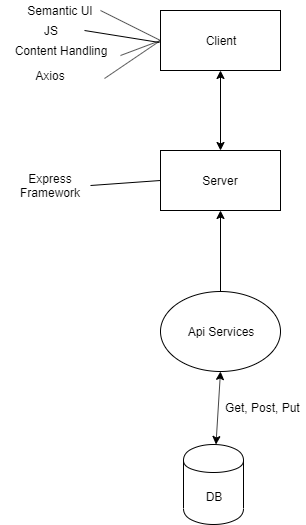

The diagram above was exported from draw.io. Its source (the exported page's mxGraphModel, read from the mxfile embedded in the PNG):
<mxGraphModel dx="1422" dy="713" grid="0" gridSize="10" guides="1" tooltips="1" connect="1" arrows="1" fold="1" page="1" pageScale="1" pageWidth="827" pageHeight="1169" math="0" shadow="0">
  <root>
    <mxCell id="0" />
    <mxCell id="1" parent="0" />
    <mxCell id="FLm67qb_kJvVunppt067-1" value="Client" style="rounded=0;whiteSpace=wrap;html=1;" vertex="1" parent="1">
      <mxGeometry x="300" y="110" width="120" height="60" as="geometry" />
    </mxCell>
    <mxCell id="FLm67qb_kJvVunppt067-2" value="Semantic UI" style="text;html=1;strokeColor=none;fillColor=none;align=center;verticalAlign=middle;whiteSpace=wrap;rounded=0;" vertex="1" parent="1">
      <mxGeometry x="160" y="100" width="80" height="20" as="geometry" />
    </mxCell>
    <mxCell id="FLm67qb_kJvVunppt067-3" value="JS" style="text;html=1;strokeColor=none;fillColor=none;align=center;verticalAlign=middle;whiteSpace=wrap;rounded=0;" vertex="1" parent="1">
      <mxGeometry x="150" y="120" width="80" height="20" as="geometry" />
    </mxCell>
    <mxCell id="FLm67qb_kJvVunppt067-4" value="Content Handling" style="text;html=1;strokeColor=none;fillColor=none;align=center;verticalAlign=middle;whiteSpace=wrap;rounded=0;" vertex="1" parent="1">
      <mxGeometry x="140" y="140" width="120" height="20" as="geometry" />
    </mxCell>
    <mxCell id="FLm67qb_kJvVunppt067-5" value="Axios" style="text;html=1;strokeColor=none;fillColor=none;align=center;verticalAlign=middle;whiteSpace=wrap;rounded=0;" vertex="1" parent="1">
      <mxGeometry x="150" y="165" width="80" height="20" as="geometry" />
    </mxCell>
    <mxCell id="FLm67qb_kJvVunppt067-10" value="Server" style="rounded=0;whiteSpace=wrap;html=1;" vertex="1" parent="1">
      <mxGeometry x="300" y="250" width="120" height="60" as="geometry" />
    </mxCell>
    <mxCell id="FLm67qb_kJvVunppt067-11" value="Express Framework" style="text;html=1;strokeColor=none;fillColor=none;align=center;verticalAlign=middle;whiteSpace=wrap;rounded=0;" vertex="1" parent="1">
      <mxGeometry x="150" y="270" width="80" height="30" as="geometry" />
    </mxCell>
    <mxCell id="FLm67qb_kJvVunppt067-22" style="edgeStyle=orthogonalEdgeStyle;rounded=0;orthogonalLoop=1;jettySize=auto;html=1;" edge="1" parent="1" source="FLm67qb_kJvVunppt067-12" target="FLm67qb_kJvVunppt067-10">
      <mxGeometry relative="1" as="geometry" />
    </mxCell>
    <mxCell id="FLm67qb_kJvVunppt067-12" value="Api Services" style="ellipse;whiteSpace=wrap;html=1;" vertex="1" parent="1">
      <mxGeometry x="300" y="391" width="120" height="80" as="geometry" />
    </mxCell>
    <mxCell id="FLm67qb_kJvVunppt067-13" value="DB" style="shape=cylinder;whiteSpace=wrap;html=1;boundedLbl=1;backgroundOutline=1;" vertex="1" parent="1">
      <mxGeometry x="323" y="544" width="60" height="80" as="geometry" />
    </mxCell>
    <mxCell id="FLm67qb_kJvVunppt067-14" value="" style="endArrow=none;html=1;entryX=0;entryY=0.5;entryDx=0;entryDy=0;exitX=1;exitY=0.5;exitDx=0;exitDy=0;" edge="1" parent="1" source="FLm67qb_kJvVunppt067-2" target="FLm67qb_kJvVunppt067-1">
      <mxGeometry width="50" height="50" relative="1" as="geometry">
        <mxPoint x="140" y="695" as="sourcePoint" />
        <mxPoint x="190" y="645" as="targetPoint" />
      </mxGeometry>
    </mxCell>
    <mxCell id="FLm67qb_kJvVunppt067-15" value="" style="endArrow=none;html=1;" edge="1" parent="1">
      <mxGeometry width="50" height="50" relative="1" as="geometry">
        <mxPoint x="224" y="130" as="sourcePoint" />
        <mxPoint x="299" y="142" as="targetPoint" />
      </mxGeometry>
    </mxCell>
    <mxCell id="FLm67qb_kJvVunppt067-17" value="" style="endArrow=none;html=1;exitX=1;exitY=0.75;exitDx=0;exitDy=0;entryX=0;entryY=0.5;entryDx=0;entryDy=0;" edge="1" parent="1" source="FLm67qb_kJvVunppt067-4" target="FLm67qb_kJvVunppt067-1">
      <mxGeometry width="50" height="50" relative="1" as="geometry">
        <mxPoint x="234" y="140" as="sourcePoint" />
        <mxPoint x="309" y="152" as="targetPoint" />
      </mxGeometry>
    </mxCell>
    <mxCell id="FLm67qb_kJvVunppt067-18" value="" style="endArrow=none;html=1;entryX=0;entryY=0.5;entryDx=0;entryDy=0;" edge="1" parent="1" target="FLm67qb_kJvVunppt067-1">
      <mxGeometry width="50" height="50" relative="1" as="geometry">
        <mxPoint x="244" y="178" as="sourcePoint" />
        <mxPoint x="319" y="162" as="targetPoint" />
      </mxGeometry>
    </mxCell>
    <mxCell id="FLm67qb_kJvVunppt067-19" value="" style="endArrow=none;html=1;exitX=1;exitY=0.5;exitDx=0;exitDy=0;entryX=0;entryY=0.5;entryDx=0;entryDy=0;" edge="1" parent="1" source="FLm67qb_kJvVunppt067-11" target="FLm67qb_kJvVunppt067-10">
      <mxGeometry width="50" height="50" relative="1" as="geometry">
        <mxPoint x="254" y="160" as="sourcePoint" />
        <mxPoint x="329" y="172" as="targetPoint" />
      </mxGeometry>
    </mxCell>
    <mxCell id="FLm67qb_kJvVunppt067-20" value="" style="endArrow=classic;startArrow=classic;html=1;entryX=0.5;entryY=1;entryDx=0;entryDy=0;" edge="1" parent="1" source="FLm67qb_kJvVunppt067-13" target="FLm67qb_kJvVunppt067-12">
      <mxGeometry width="50" height="50" relative="1" as="geometry">
        <mxPoint x="140" y="695" as="sourcePoint" />
        <mxPoint x="190" y="645" as="targetPoint" />
      </mxGeometry>
    </mxCell>
    <mxCell id="FLm67qb_kJvVunppt067-21" value="Get, Post, Put" style="text;html=1;align=center;verticalAlign=middle;resizable=0;points=[];;autosize=1;" vertex="1" parent="1">
      <mxGeometry x="360" y="498" width="85" height="18" as="geometry" />
    </mxCell>
    <mxCell id="FLm67qb_kJvVunppt067-23" value="" style="endArrow=classic;startArrow=classic;html=1;exitX=0.5;exitY=0;exitDx=0;exitDy=0;" edge="1" parent="1" source="FLm67qb_kJvVunppt067-10" target="FLm67qb_kJvVunppt067-1">
      <mxGeometry width="50" height="50" relative="1" as="geometry">
        <mxPoint x="365.47787610619457" y="554" as="sourcePoint" />
        <mxPoint x="370" y="481" as="targetPoint" />
      </mxGeometry>
    </mxCell>
  </root>
</mxGraphModel>